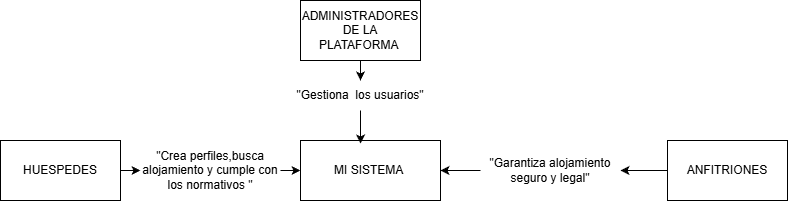

The diagram above was exported from draw.io. Its source (the exported page's mxGraphModel, read from the mxfile embedded in the PNG):
<mxGraphModel dx="1426" dy="785" grid="1" gridSize="10" guides="1" tooltips="1" connect="1" arrows="1" fold="1" page="1" pageScale="1" pageWidth="827" pageHeight="1169" math="0" shadow="0">
  <root>
    <mxCell id="0" />
    <mxCell id="1" parent="0" />
    <mxCell id="zH5IUTBa-BZipvb0JYus-1" parent="1" style="rounded=0;whiteSpace=wrap;html=1;" value="MI SISTEMA&amp;nbsp;" vertex="1">
      <mxGeometry height="60" width="140" x="340" y="330" as="geometry" />
    </mxCell>
    <mxCell id="zH5IUTBa-BZipvb0JYus-2" parent="1" style="rounded=0;whiteSpace=wrap;html=1;" value="HUESPEDES" vertex="1">
      <mxGeometry height="60" width="120" x="40" y="330" as="geometry" />
    </mxCell>
    <mxCell id="zH5IUTBa-BZipvb0JYus-3" parent="1" style="rounded=0;whiteSpace=wrap;html=1;" value="ANFITRIONES" vertex="1">
      <mxGeometry height="60" width="120" x="707" y="330" as="geometry" />
    </mxCell>
    <mxCell id="zH5IUTBa-BZipvb0JYus-11" edge="1" parent="1" source="zH5IUTBa-BZipvb0JYus-4" style="edgeStyle=orthogonalEdgeStyle;rounded=0;orthogonalLoop=1;jettySize=auto;html=1;" target="zH5IUTBa-BZipvb0JYus-10" value="">
      <mxGeometry relative="1" as="geometry" />
    </mxCell>
    <mxCell id="zH5IUTBa-BZipvb0JYus-4" parent="1" style="rounded=0;whiteSpace=wrap;html=1;" value="ADMINISTRADORES DE LA PLATAFORMA&amp;nbsp;" vertex="1">
      <mxGeometry height="60" width="120" x="340" y="190" as="geometry" />
    </mxCell>
    <mxCell id="zH5IUTBa-BZipvb0JYus-10" parent="1" style="text;html=1;whiteSpace=wrap;strokeColor=none;fillColor=none;align=center;verticalAlign=middle;rounded=0;" value="&quot;Gestiona&amp;nbsp; los usuarios&quot;" vertex="1">
      <mxGeometry height="30" width="140" x="330" y="270" as="geometry" />
    </mxCell>
    <mxCell id="zH5IUTBa-BZipvb0JYus-12" parent="1" style="text;html=1;whiteSpace=wrap;strokeColor=none;fillColor=none;align=center;verticalAlign=middle;rounded=0;" value="&quot;Garantiza alojamiento seguro y legal&quot;" vertex="1">
      <mxGeometry height="55" width="140" x="520" y="332.5" as="geometry" />
    </mxCell>
    <mxCell id="zH5IUTBa-BZipvb0JYus-13" parent="1" style="text;html=1;whiteSpace=wrap;strokeColor=none;fillColor=none;align=center;verticalAlign=middle;rounded=0;" value="&quot;Crea perfiles,busca alojamiento y cumple con los normativos &quot;" vertex="1">
      <mxGeometry height="30" width="140" x="180" y="345" as="geometry" />
    </mxCell>
    <mxCell id="zH5IUTBa-BZipvb0JYus-14" edge="1" parent="1" source="zH5IUTBa-BZipvb0JYus-2" style="endArrow=classic;html=1;rounded=0;exitX=1;exitY=0.5;exitDx=0;exitDy=0;entryX=0;entryY=0.5;entryDx=0;entryDy=0;" target="zH5IUTBa-BZipvb0JYus-13" value="">
      <mxGeometry height="50" relative="1" width="50" as="geometry">
        <mxPoint x="220" y="280" as="sourcePoint" />
        <mxPoint x="300" y="280" as="targetPoint" />
      </mxGeometry>
    </mxCell>
    <mxCell id="zH5IUTBa-BZipvb0JYus-15" edge="1" parent="1" source="zH5IUTBa-BZipvb0JYus-13" style="endArrow=classic;html=1;rounded=0;exitX=1;exitY=0.5;exitDx=0;exitDy=0;entryX=0;entryY=0.5;entryDx=0;entryDy=0;" target="zH5IUTBa-BZipvb0JYus-1" value="">
      <mxGeometry height="50" relative="1" width="50" as="geometry">
        <mxPoint x="210" y="470" as="sourcePoint" />
        <mxPoint x="260" y="420" as="targetPoint" />
      </mxGeometry>
    </mxCell>
    <mxCell id="zH5IUTBa-BZipvb0JYus-17" edge="1" parent="1" source="zH5IUTBa-BZipvb0JYus-3" style="endArrow=classic;html=1;rounded=0;entryX=1;entryY=0.5;entryDx=0;entryDy=0;exitX=0;exitY=0.5;exitDx=0;exitDy=0;" target="zH5IUTBa-BZipvb0JYus-12" value="">
      <mxGeometry height="50" relative="1" width="50" as="geometry">
        <mxPoint x="550" y="480" as="sourcePoint" />
        <mxPoint x="600" y="430" as="targetPoint" />
      </mxGeometry>
    </mxCell>
    <mxCell id="zH5IUTBa-BZipvb0JYus-18" edge="1" parent="1" source="zH5IUTBa-BZipvb0JYus-12" style="endArrow=classic;html=1;rounded=0;entryX=1;entryY=0.5;entryDx=0;entryDy=0;exitX=0;exitY=0.5;exitDx=0;exitDy=0;" target="zH5IUTBa-BZipvb0JYus-1" value="">
      <mxGeometry height="50" relative="1" width="50" as="geometry">
        <mxPoint x="510" y="520" as="sourcePoint" />
        <mxPoint x="560" y="470" as="targetPoint" />
      </mxGeometry>
    </mxCell>
    <mxCell id="zH5IUTBa-BZipvb0JYus-19" edge="1" parent="1" source="zH5IUTBa-BZipvb0JYus-10" style="endArrow=classic;html=1;rounded=0;entryX=0.429;entryY=0.05;entryDx=0;entryDy=0;entryPerimeter=0;exitX=0.5;exitY=1;exitDx=0;exitDy=0;" target="zH5IUTBa-BZipvb0JYus-1" value="">
      <mxGeometry height="50" relative="1" width="50" as="geometry">
        <mxPoint x="240" y="260" as="sourcePoint" />
        <mxPoint x="290" y="210" as="targetPoint" />
      </mxGeometry>
    </mxCell>
  </root>
</mxGraphModel>